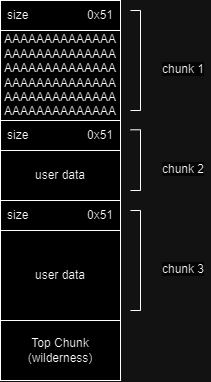

The diagram above was exported from draw.io. Its source (the exported page's mxGraphModel, read from the mxfile embedded in the PNG):
<mxGraphModel dx="696" dy="395" grid="1" gridSize="10" guides="1" tooltips="1" connect="1" arrows="1" fold="1" page="1" pageScale="1" pageWidth="827" pageHeight="1169" math="0" shadow="0">
  <root>
    <mxCell id="0" />
    <mxCell id="1" parent="0" />
    <mxCell id="VikBqnq-L2CQbJeGz4WK-2" value="AAAAAAAAAAAAAA&lt;br&gt;AAAAAAAAAAAAAA&lt;br&gt;AAAAAAAAAAAAAA&lt;br&gt;AAAAAAAAAAAAAA&lt;br&gt;AAAAAAAAAAAAAA&lt;br&gt;AAAAAAAAAAAAAA" style="rounded=0;whiteSpace=wrap;html=1;" vertex="1" parent="1">
      <mxGeometry x="100" y="90" width="120" height="90" as="geometry" />
    </mxCell>
    <mxCell id="VikBqnq-L2CQbJeGz4WK-4" value="size&lt;span style=&quot;white-space: pre;&quot;&gt;&#09;&lt;/span&gt;&lt;span style=&quot;white-space: pre;&quot;&gt;&#09;&lt;span style=&quot;white-space: pre;&quot;&gt;&#09;&lt;/span&gt;&lt;/span&gt;0x51" style="rounded=0;whiteSpace=wrap;html=1;" vertex="1" parent="1">
      <mxGeometry x="100" y="60" width="120" height="30" as="geometry" />
    </mxCell>
    <mxCell id="VikBqnq-L2CQbJeGz4WK-5" value="user data" style="rounded=0;whiteSpace=wrap;html=1;" vertex="1" parent="1">
      <mxGeometry x="100" y="210" width="120" height="50" as="geometry" />
    </mxCell>
    <mxCell id="VikBqnq-L2CQbJeGz4WK-10" value="&lt;span style=&quot;color: rgb(0, 0, 0); font-family: Helvetica; font-size: 12px; font-style: normal; font-variant-ligatures: normal; font-variant-caps: normal; font-weight: 400; letter-spacing: normal; orphans: 2; text-align: center; text-indent: 0px; text-transform: none; widows: 2; word-spacing: 0px; -webkit-text-stroke-width: 0px; background-color: rgb(251, 251, 251); text-decoration-thickness: initial; text-decoration-style: initial; text-decoration-color: initial; float: none; display: inline !important;&quot;&gt;chunk 2&lt;/span&gt;" style="text;whiteSpace=wrap;html=1;" vertex="1" parent="1">
      <mxGeometry x="260" y="215" width="50" height="40" as="geometry" />
    </mxCell>
    <mxCell id="VikBqnq-L2CQbJeGz4WK-11" value="&lt;span style=&quot;color: rgb(0, 0, 0); font-family: Helvetica; font-size: 12px; font-style: normal; font-variant-ligatures: normal; font-variant-caps: normal; font-weight: 400; letter-spacing: normal; orphans: 2; text-align: center; text-indent: 0px; text-transform: none; widows: 2; word-spacing: 0px; -webkit-text-stroke-width: 0px; background-color: rgb(251, 251, 251); text-decoration-thickness: initial; text-decoration-style: initial; text-decoration-color: initial; float: none; display: inline !important;&quot;&gt;chunk 1&lt;/span&gt;" style="text;whiteSpace=wrap;html=1;" vertex="1" parent="1">
      <mxGeometry x="260" y="115" width="50" height="40" as="geometry" />
    </mxCell>
    <mxCell id="VikBqnq-L2CQbJeGz4WK-12" value="&lt;span style=&quot;color: rgb(0, 0, 0); font-family: Helvetica; font-size: 12px; font-style: normal; font-variant-ligatures: normal; font-variant-caps: normal; font-weight: 400; letter-spacing: normal; orphans: 2; text-align: center; text-indent: 0px; text-transform: none; widows: 2; word-spacing: 0px; -webkit-text-stroke-width: 0px; background-color: rgb(251, 251, 251); text-decoration-thickness: initial; text-decoration-style: initial; text-decoration-color: initial; float: none; display: inline !important;&quot;&gt;chunk 3&lt;/span&gt;" style="text;whiteSpace=wrap;html=1;" vertex="1" parent="1">
      <mxGeometry x="260" y="315" width="50" height="40" as="geometry" />
    </mxCell>
    <mxCell id="VikBqnq-L2CQbJeGz4WK-13" value="" style="endArrow=none;html=1;rounded=0;" edge="1" parent="1">
      <mxGeometry width="50" height="50" relative="1" as="geometry">
        <mxPoint x="240" y="170" as="sourcePoint" />
        <mxPoint x="240" y="70" as="targetPoint" />
      </mxGeometry>
    </mxCell>
    <mxCell id="VikBqnq-L2CQbJeGz4WK-14" value="" style="endArrow=none;html=1;rounded=0;" edge="1" parent="1">
      <mxGeometry width="50" height="50" relative="1" as="geometry">
        <mxPoint x="240" y="70" as="sourcePoint" />
        <mxPoint x="230" y="70" as="targetPoint" />
      </mxGeometry>
    </mxCell>
    <mxCell id="VikBqnq-L2CQbJeGz4WK-15" value="" style="endArrow=none;html=1;rounded=0;" edge="1" parent="1">
      <mxGeometry width="50" height="50" relative="1" as="geometry">
        <mxPoint x="240" y="170" as="sourcePoint" />
        <mxPoint x="230" y="170" as="targetPoint" />
      </mxGeometry>
    </mxCell>
    <mxCell id="VikBqnq-L2CQbJeGz4WK-22" value="Top Chunk&lt;br&gt;(wilderness)" style="rounded=0;whiteSpace=wrap;html=1;" vertex="1" parent="1">
      <mxGeometry x="100" y="380" width="120" height="60" as="geometry" />
    </mxCell>
    <mxCell id="VikBqnq-L2CQbJeGz4WK-23" value="size&#09;&lt;span style=&quot;border-color: var(--border-color);&quot;&gt;&lt;span style=&quot;white-space: pre;&quot;&gt;&amp;nbsp;&amp;nbsp;&amp;nbsp;&amp;nbsp;&lt;/span&gt;&lt;span style=&quot;border-color: var(--border-color);&quot;&gt;&lt;span style=&quot;white-space: pre;&quot;&gt;&amp;nbsp;&amp;nbsp;&amp;nbsp;&amp;nbsp;&lt;span style=&quot;white-space: pre;&quot;&gt;&#09;&lt;span style=&quot;white-space: pre;&quot;&gt;&#09;&lt;/span&gt;&lt;/span&gt;&lt;/span&gt;&lt;/span&gt;&lt;/span&gt;0x51" style="rounded=0;whiteSpace=wrap;html=1;" vertex="1" parent="1">
      <mxGeometry x="100" y="180" width="120" height="30" as="geometry" />
    </mxCell>
    <mxCell id="VikBqnq-L2CQbJeGz4WK-24" value="size&#09;&lt;span style=&quot;border-color: var(--border-color);&quot;&gt;&lt;span style=&quot;white-space: pre;&quot;&gt;&amp;nbsp;&amp;nbsp;&amp;nbsp;&amp;nbsp;&lt;/span&gt;&lt;span style=&quot;border-color: var(--border-color);&quot;&gt;&lt;span style=&quot;white-space: pre;&quot;&gt;&amp;nbsp;&amp;nbsp;&amp;nbsp;&amp;nbsp;&lt;span style=&quot;white-space: pre;&quot;&gt;&#09;&lt;/span&gt;&lt;span style=&quot;white-space: pre;&quot;&gt;&#09;&lt;/span&gt;&lt;/span&gt;&lt;/span&gt;&lt;/span&gt;0x51" style="rounded=0;whiteSpace=wrap;html=1;" vertex="1" parent="1">
      <mxGeometry x="100" y="260" width="120" height="30" as="geometry" />
    </mxCell>
    <mxCell id="VikBqnq-L2CQbJeGz4WK-31" value="user data" style="rounded=0;whiteSpace=wrap;html=1;" vertex="1" parent="1">
      <mxGeometry x="100" y="290" width="120" height="90" as="geometry" />
    </mxCell>
    <mxCell id="VikBqnq-L2CQbJeGz4WK-32" value="" style="endArrow=none;html=1;rounded=0;" edge="1" parent="1">
      <mxGeometry width="50" height="50" relative="1" as="geometry">
        <mxPoint x="240" y="370" as="sourcePoint" />
        <mxPoint x="240" y="270" as="targetPoint" />
      </mxGeometry>
    </mxCell>
    <mxCell id="VikBqnq-L2CQbJeGz4WK-33" value="" style="endArrow=none;html=1;rounded=0;" edge="1" parent="1">
      <mxGeometry width="50" height="50" relative="1" as="geometry">
        <mxPoint x="240" y="270" as="sourcePoint" />
        <mxPoint x="230" y="270" as="targetPoint" />
      </mxGeometry>
    </mxCell>
    <mxCell id="VikBqnq-L2CQbJeGz4WK-34" value="" style="endArrow=none;html=1;rounded=0;" edge="1" parent="1">
      <mxGeometry width="50" height="50" relative="1" as="geometry">
        <mxPoint x="240" y="370" as="sourcePoint" />
        <mxPoint x="230" y="370" as="targetPoint" />
      </mxGeometry>
    </mxCell>
    <mxCell id="VikBqnq-L2CQbJeGz4WK-35" value="" style="endArrow=none;html=1;rounded=0;" edge="1" parent="1">
      <mxGeometry width="50" height="50" relative="1" as="geometry">
        <mxPoint x="240" y="250" as="sourcePoint" />
        <mxPoint x="240" y="189.31" as="targetPoint" />
      </mxGeometry>
    </mxCell>
    <mxCell id="VikBqnq-L2CQbJeGz4WK-36" value="" style="endArrow=none;html=1;rounded=0;" edge="1" parent="1">
      <mxGeometry width="50" height="50" relative="1" as="geometry">
        <mxPoint x="240" y="189.31" as="sourcePoint" />
        <mxPoint x="230" y="189.31" as="targetPoint" />
      </mxGeometry>
    </mxCell>
    <mxCell id="VikBqnq-L2CQbJeGz4WK-37" value="" style="endArrow=none;html=1;rounded=0;" edge="1" parent="1">
      <mxGeometry width="50" height="50" relative="1" as="geometry">
        <mxPoint x="240" y="250" as="sourcePoint" />
        <mxPoint x="230" y="250" as="targetPoint" />
      </mxGeometry>
    </mxCell>
  </root>
</mxGraphModel>